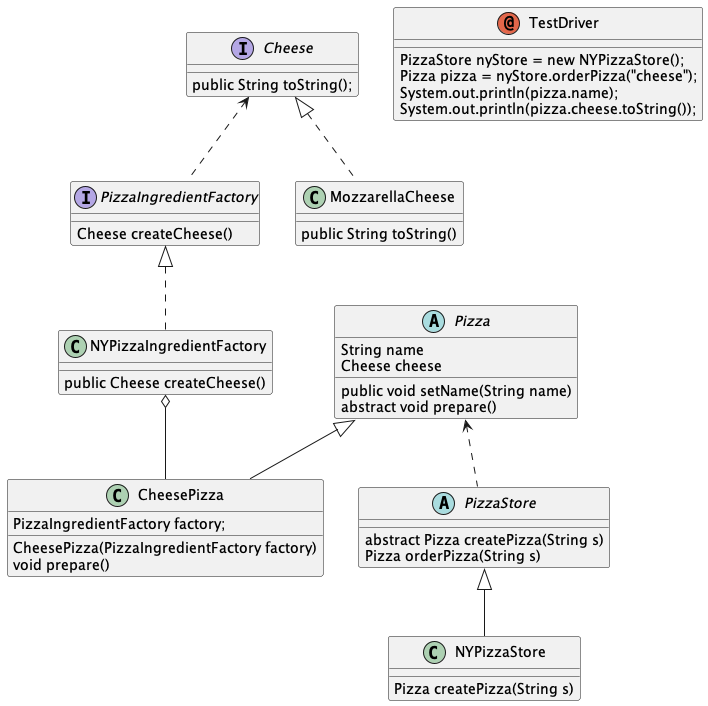

The diagram above was rendered by PlantUML. Its source (embedded in the PNG):
@startuml uml
Cheese <.. PizzaIngredientFactory
interface Cheese {
    public String toString();
}
class MozzarellaCheese implements Cheese {
    public String toString()
}

interface PizzaIngredientFactory {
    Cheese createCheese()
}
NYPizzaIngredientFactory o-- CheesePizza
class NYPizzaIngredientFactory implements PizzaIngredientFactory{
    public Cheese createCheese()
}

Pizza <.. PizzaStore
abstract class Pizza {
    String name
    Cheese cheese

    public void setName(String name)
    abstract void prepare()
}

class CheesePizza extends Pizza {
    PizzaIngredientFactory factory;

    CheesePizza(PizzaIngredientFactory factory)
    void prepare()
}


abstract class PizzaStore {

    abstract Pizza createPizza(String s)
    Pizza orderPizza(String s)
}

class NYPizzaStore extends PizzaStore {

    Pizza createPizza(String s)
}

annotation TestDriver {
    PizzaStore nyStore = new NYPizzaStore();
    Pizza pizza = nyStore.orderPizza("cheese");
    System.out.println(pizza.name);
    System.out.println(pizza.cheese.toString());
}

@enduml